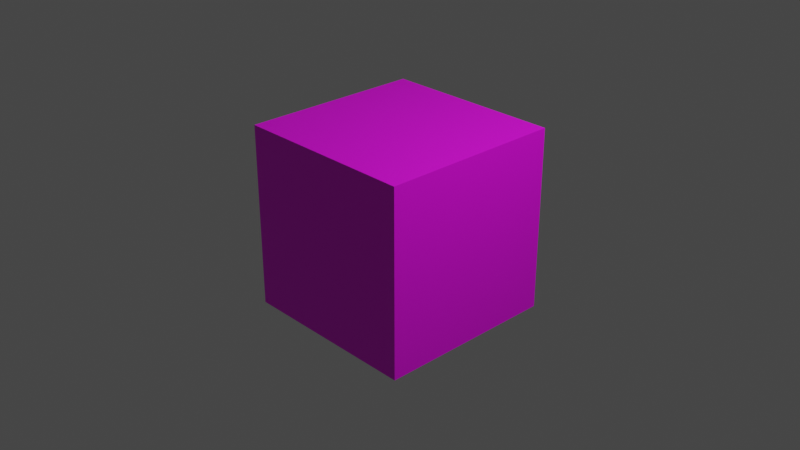 # Source: blend.blend  (saved by Blender 3.5.10; exported with 4.5.12 LTS)
import bpy
from mathutils import Matrix  # noqa: F401  (used for matrix-valued properties, if any)

bpy.ops.wm.read_factory_settings(use_empty=True)
scene = bpy.context.scene
scene.name = 'Scene'

# ---- collections
col_collection = bpy.data.collections.new('Collection'); scene.collection.children.link(col_collection)

# ---- images (referenced by path relative to the original .blend; pixels are not part of the script)
import os
ASSET_DIR = os.environ.get("B2B_ASSET_DIR", "")  # directory of the original .blend (textures are referenced by path, not embedded)
HERE = os.path.dirname(os.path.abspath(__file__))  # packed textures are extracted next to this script under _unpacked/

def load_image(name, relpath, width, height, colorspace="sRGB"):
    """Load a texture the original file referenced (path relative to the .blend, or extracted next to this script)."""
    p = next((c for c in (os.path.join(HERE, relpath), os.path.join(ASSET_DIR, relpath)) if relpath and os.path.exists(c)), "")
    if p:
        img = bpy.data.images.load(p, check_existing=True)
        img.name = name
    else:  # same state as the original file: an image datablock whose file is absent (Cycles renders it pink)
        img = bpy.data.images.new(name, width, height)
        img.source = "FILE"
        img.filepath = "//" + (relpath or name)
    img.colorspace_settings.name = colorspace
    return img
img_plyare = load_image('plyare', 'plyare.png', 1024, 1024, 'sRGB')
img_obi = load_image('obi', '_unpacked/obi.e5113f46.png', 1024, 1024, 'sRGB')

# ---- materials (node trees are filled in below, after node groups)
mat_material = bpy.data.materials.new('Material')
mat_material.alpha_threshold = 0.0
mat_material.use_transparent_shadow = False
mat_material.roughness = 0.5
mat_material.line_color = (0.0, 0.0, 0.0, 1.0)
mat_x = bpy.data.materials.new('マテリアル')
mat_x.use_transparent_shadow = False

# ---- material node trees
mat_material.use_nodes = True; mat_material.node_tree.nodes.clear()
_N = mat_material.node_tree.nodes; _L = mat_material.node_tree.links
n0 = _N.new('ShaderNodeOutputMaterial'); n0.name = 'Material Output'; n0.location = (300, 300)
n1 = _N.new('ShaderNodeBsdfPrincipled'); n1.name = 'Principled BSDF'; n1.location = (10, 300)
n1.distribution = 'GGX'
n1.subsurface_method = 'RANDOM_WALK_SKIN'
n1.inputs[3].default_value = 1.45
n1.inputs[27].default_value = (0.0, 0.0, 0.0, 1.0)
n1.inputs[28].default_value = 1.0
n2 = _N.new('ShaderNodeTexImage'); n2.name = '画像テクスチャ'; n2.location = (-280, 275)
n2.image = img_plyare
_L.new(n1.outputs[0], n0.inputs[0])
_L.new(n2.outputs[0], n1.inputs[0])
n0.is_active_output = True
mat_x.use_nodes = True; mat_x.node_tree.nodes.clear()
_N = mat_x.node_tree.nodes; _L = mat_x.node_tree.links
n0 = _N.new('ShaderNodeBsdfPrincipled'); n0.name = 'プリンシプルBSDF'; n0.location = (10, 300)
n0.distribution = 'GGX'
n0.subsurface_method = 'RANDOM_WALK_SKIN'
n0.inputs[3].default_value = 1.45
n0.inputs[27].default_value = (0.0, 0.0, 0.0, 1.0)
n0.inputs[28].default_value = 1.0
n1 = _N.new('ShaderNodeOutputMaterial'); n1.name = 'マテリアル出力'; n1.location = (300, 300)
n2 = _N.new('ShaderNodeTexImage'); n2.name = '画像テクスチャ'; n2.location = (-280, 275)
n2.image = img_obi
_L.new(n0.outputs[0], n1.inputs[0])
_L.new(n2.outputs[0], n0.inputs[0])
n1.is_active_output = True

# ---- world
world_world = bpy.data.worlds.new('World'); scene.world = world_world
world_world.use_nodes = True; world_world.node_tree.nodes.clear()
_N = world_world.node_tree.nodes; _L = world_world.node_tree.links
n0 = _N.new('ShaderNodeOutputWorld'); n0.name = 'World Output'; n0.location = (300, 300)
n1 = _N.new('ShaderNodeBackground'); n1.name = 'Background'; n1.location = (10, 300)
n1.inputs[0].default_value = (0.05088, 0.05088, 0.05088, 1.0)
_L.new(n1.outputs[0], n0.inputs[0])
n0.is_active_output = True
world_world.color = (0.05088, 0.05088, 0.05088)
world_world.use_sun_shadow = False
world_world.sun_shadow_jitter_overblur = 0.0

# ---- cameras
cam_camera = bpy.data.cameras.new('Camera')
cam_camera.clip_end = 100.0
cam_camera.ortho_scale = 7.314

# ---- lights
light_light = bpy.data.lights.new('Light', 'POINT')
light_light.transmission_factor = 0.0
light_light.energy = 1000.0
light_light.shadow_soft_size = 0.1
light_light.shadow_maximum_resolution = 0.006
light_light.use_absolute_resolution = True

# ---- meshes
me_cube = bpy.data.meshes.new('Cube')
me_cube.from_pydata([(1.0, 1.0, 1.0), (1.0, 1.0, -1.0), (1.0, -1.0, 1.0), (1.0, -1.0, -1.0), (-1.0, 1.0, 1.0), (-1.0, 1.0, -1.0), (-1.0, -1.0, 1.0), (-1.0, -1.0, -1.0)], [], [(0, 4, 6, 2), (3, 2, 6, 7), (7, 6, 4, 5), (5, 1, 3, 7), (1, 0, 2, 3), (5, 4, 0, 1)])
_uv = me_cube.uv_layers.new(name='UVMap')
_uv.uv.foreach_set('vector', [0.625, 0.5, 0.875, 0.5, 0.875, 0.75, 0.625, 0.75, 0.375, 0.75, 0.625, 0.75, 0.625, 1.0, 0.375, 1.0, 0.375, 0.0, 0.625, 0.0, 0.625, 0.25, 0.375, 0.25, 0.125, 0.5, 0.375, 0.5, 0.375, 0.75, 0.125, 0.75, 0.375, 0.5, 0.625, 0.5, 0.625, 0.75, 0.375, 0.75, 0.375, 0.25, 0.625, 0.25, 0.625, 0.5, 0.375, 0.5])
me_cube.materials.append(mat_material)
me_cube.use_mirror_vertex_groups = False
me_cube.update()
me_x = bpy.data.meshes.new('立方体')
me_x.from_pydata([(-1.0, 3.09, -3.711), (-1.0, 3.09, -3.191), (-1.0, 3.796, -3.711), (-1.0, 3.796, -3.191), (1.0, -1.0, -1.0), (1.0, -1.0, 1.0), (1.0, 1.0, -1.0), (1.0, 1.0, 1.0), (0.0, 1.0, -1.0), (0.0, 1.0, 1.0), (0.0, -1.0, -1.0), (0.0, -1.0, 1.0), (-0.5, 2.398, -3.201), (-0.5, 1.045, -1.941), (-0.5, 2.398, -1.941), (-0.5, 1.045, -3.201), (-0.5, 2.398, -3.201), (-0.5, 1.045, -1.941), (-0.5, 2.398, -1.941), (-0.5, 1.045, -3.201), (-0.7027, 2.965, -4.093), (-0.7027, 1.874, -3.133), (-0.7027, 2.965, -3.133), (-0.7027, 1.874, -4.093)], [], [(0, 1, 3, 2), (8, 9, 7, 6), (6, 7, 5, 4), (23, 21, 1, 0), (8, 6, 4, 10), (22, 3, 1, 21), (7, 9, 11, 5), (12, 8, 10, 15), (4, 5, 11, 10), (12, 14, 9, 8), (16, 18, 14, 12), (16, 12, 15, 19), (9, 14, 13, 11), (10, 11, 13, 15), (20, 16, 19, 23), (20, 22, 18, 16), (14, 18, 17, 13), (15, 13, 17, 19), (2, 3, 22, 20), (2, 20, 23, 0), (18, 22, 21, 17), (19, 17, 21, 23)])
_uv = me_x.uv_layers.new(name='UVマップ')
_uv.uv.foreach_set('vector', [0.375, 0.0, 0.625, 0.0, 0.625, 0.25, 0.375, 0.25, 0.375, 0.375, 0.625, 0.375, 0.625, 0.5, 0.375, 0.5, 0.375, 0.5, 0.625, 0.5, 0.625, 0.75, 0.375, 0.75, 0.375, 0.9628, 0.625, 0.9628, 0.625, 1.0, 0.375, 1.0, 0.25, 0.5, 0.375, 0.5, 0.375, 0.75, 0.25, 0.75, 0.8378, 0.5, 0.875, 0.5, 0.875, 0.75, 0.8378, 0.75, 0.625, 0.5, 0.75, 0.5, 0.75, 0.75, 0.625, 0.75, 0.1875, 0.5, 0.25, 0.5, 0.25, 0.75, 0.1875, 0.75, 0.375, 0.75, 0.625, 0.75, 0.625, 0.875, 0.375, 0.875, 0.375, 0.3125, 0.625, 0.3125, 0.625, 0.375, 0.375, 0.375, 0.375, 0.3125, 0.6358, 0.3125, 0.625, 0.3125, 0.375, 0.3125, 0.1875, 0.5, 0.1875, 0.5, 0.1875, 0.75, 0.1875, 0.7638, 0.75, 0.5, 0.8125, 0.5, 0.8125, 0.75, 0.75, 0.75, 0.375, 0.875, 0.625, 0.875, 0.625, 0.9375, 0.375, 0.9375, 0.1622, 0.5, 0.1875, 0.5, 0.1875, 0.7638, 0.1622, 0.7582, 0.375, 0.2872, 0.6314, 0.2872, 0.6358, 0.3125, 0.375, 0.3125, 0.8125, 0.5, 0.8125, 0.5, 0.8125, 0.75, 0.8125, 0.75, 0.375, 0.9375, 0.625, 0.9375, 0.625, 0.9375, 0.375, 0.9375, 0.375, 0.25, 0.625, 0.25, 0.6314, 0.2872, 0.375, 0.2872, 0.125, 0.5, 0.1622, 0.5, 0.1622, 0.7582, 0.125, 0.75, 0.8125, 0.5, 0.8378, 0.5, 0.8378, 0.75, 0.8125, 0.75, 0.375, 0.9375, 0.625, 0.9375, 0.625, 0.9628, 0.375, 0.9628])
me_x.materials.append(mat_x)
me_x.update()

# ---- objects
ob_cube = bpy.data.objects.new('Cube', me_cube)
ob_light = bpy.data.objects.new('Light', light_light)
ob_camera = bpy.data.objects.new('Camera', cam_camera)
ob_x = bpy.data.objects.new('立方体', me_x)

# ---- transforms, parenting, visibility, modifiers, constraints
ob_cube.location = (0.0, 0.0, 0.0)
ob_cube.lock_rotations_4d = False
ob_cube.empty_display_type = 'ARROWS'
ob_cube.lineart.crease_threshold = 0.0
ob_light.location = (4.076, 1.005, 5.904)
ob_light.rotation_euler = (0.6503, 0.05522, 1.866)
ob_light.lock_rotations_4d = False
ob_light.empty_display_type = 'ARROWS'
ob_light.color = (0.0, 0.0, 0.0, 0.0)
ob_light.lineart.crease_threshold = 0.0
ob_camera.location = (7.359, -6.926, 4.958)
ob_camera.rotation_euler = (1.109, 0.0, 0.8149)
ob_camera.lock_rotations_4d = False
ob_camera.empty_display_type = 'ARROWS'
ob_camera.color = (0.0, 0.0, 0.0, 0.0)
ob_camera.display_type = 'WIRE'
ob_camera.lineart.crease_threshold = 0.0
ob_x.location = (-1.804, 1.058, 0.2922)
ob_x.rotation_euler = (0.0, -0.0, -0.4605)
ob_x.scale = (1.0, 0.0753, 0.08257)

# ---- collection membership
col_collection.objects.link(ob_cube)
col_collection.objects.link(ob_light)
col_collection.objects.link(ob_camera)
col_collection.objects.link(ob_x)

# ---- scene / render settings (as saved in the file)
scene.camera = ob_camera
scene.frame_start = 1; scene.frame_end = 250; scene.frame_set(1)
scene.render.engine = 'BLENDER_EEVEE_NEXT'
scene.cycles.sampling_pattern = 'TABULATED_SOBOL'
scene.view_settings.view_transform = 'Filmic'
bpy.context.view_layer.update()
